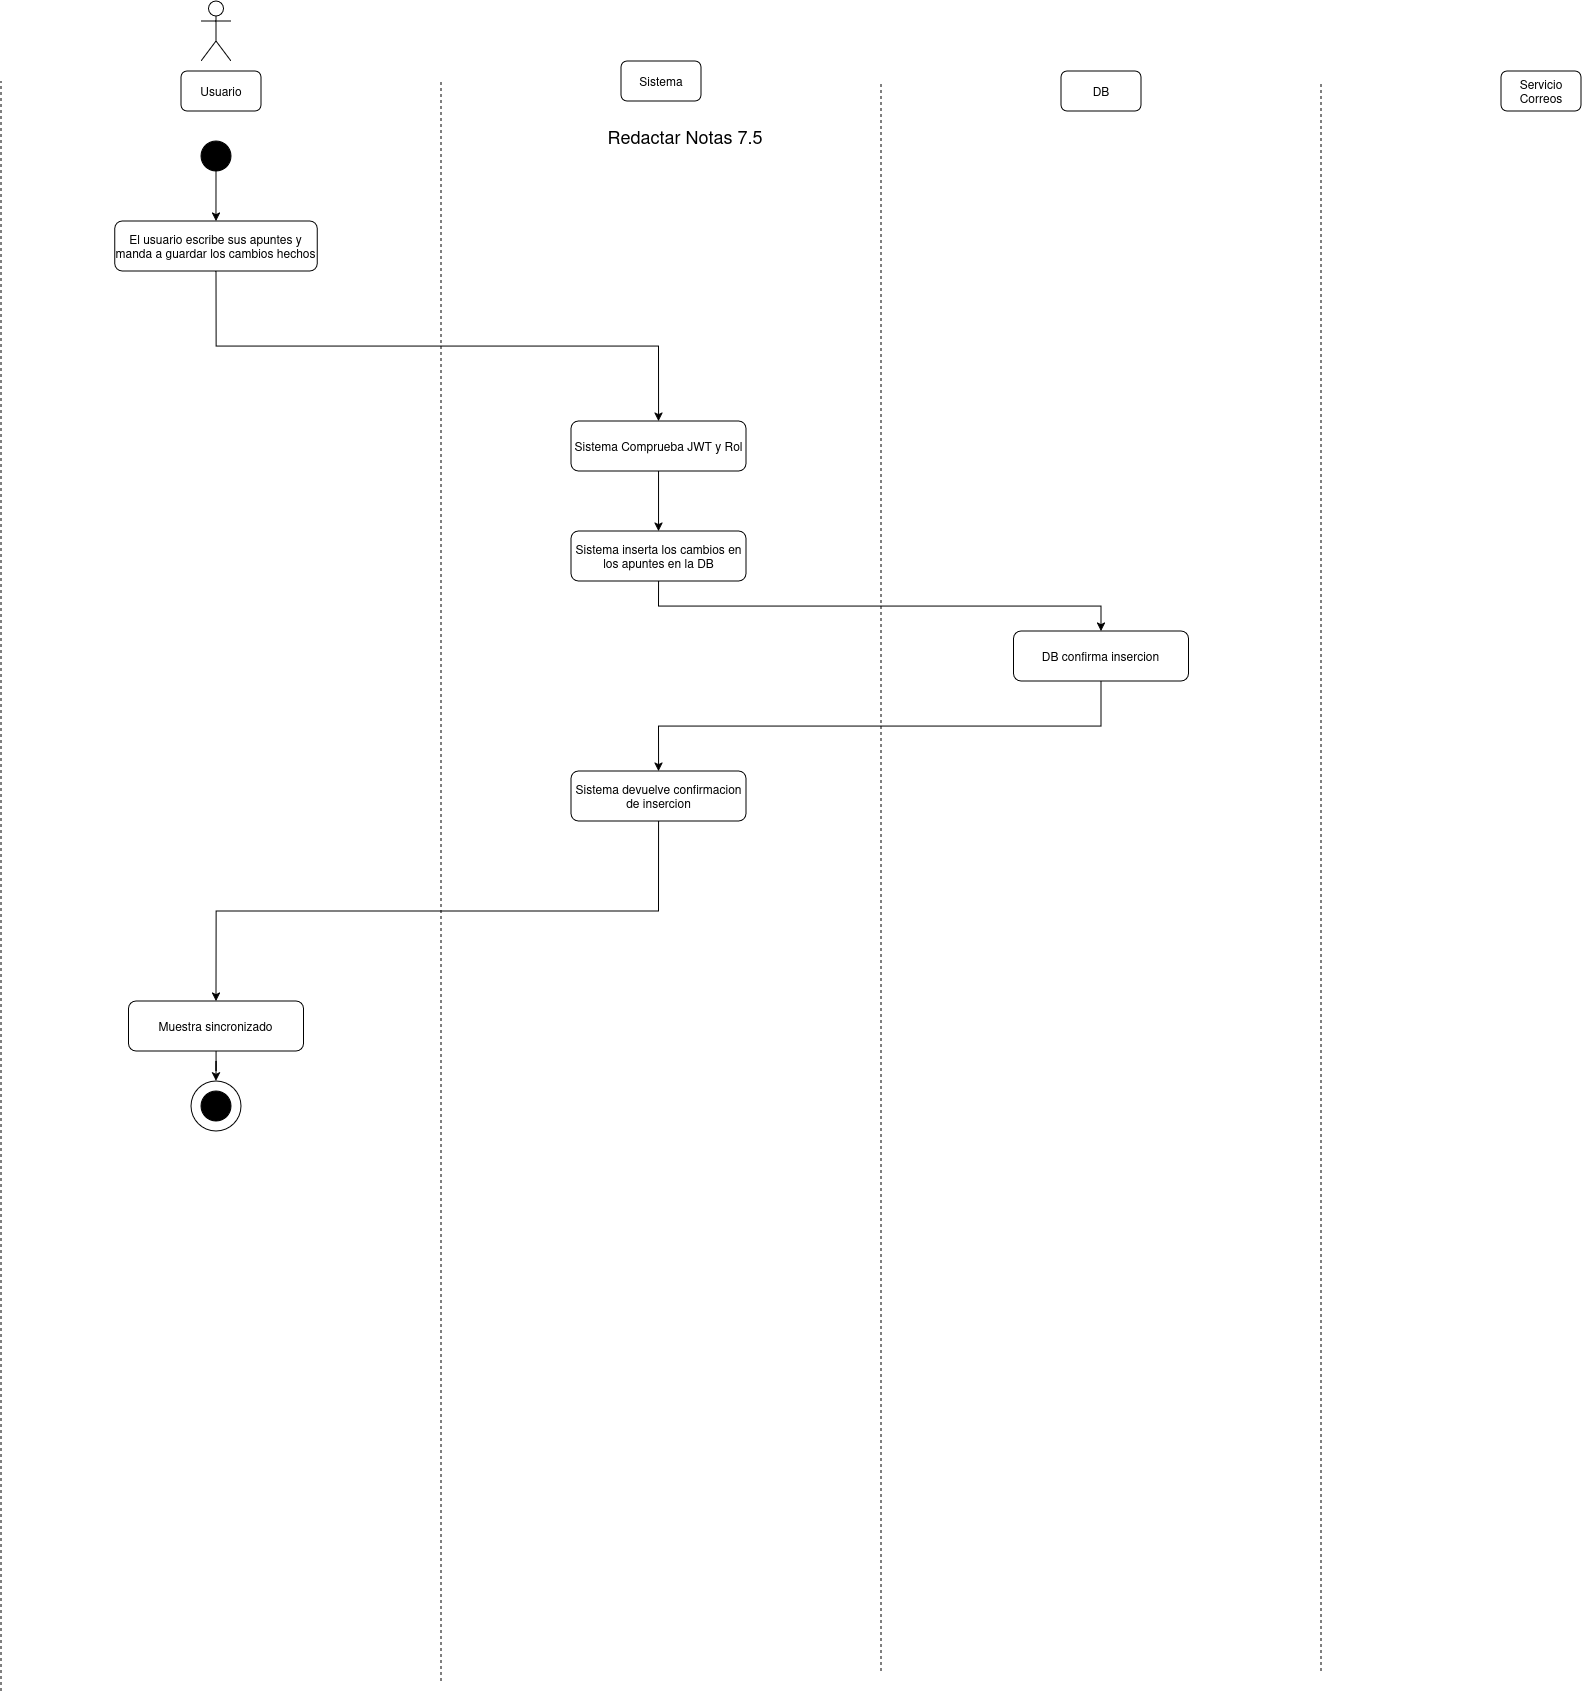

The diagram above was exported from draw.io. Its source (the exported page's mxGraphModel, read from the mxfile embedded in the PNG):
<mxGraphModel dx="1808" dy="1060" grid="1" gridSize="10" guides="1" tooltips="1" connect="1" arrows="1" fold="1" page="1" pageScale="1" pageWidth="850" pageHeight="1100" math="0" shadow="0">
  <root>
    <mxCell id="eWupaUO7mtOPQyTfIr9t-0" />
    <mxCell id="eWupaUO7mtOPQyTfIr9t-1" parent="eWupaUO7mtOPQyTfIr9t-0" />
    <mxCell id="eWupaUO7mtOPQyTfIr9t-2" parent="eWupaUO7mtOPQyTfIr9t-1" style="shape=umlActor;verticalLabelPosition=bottom;verticalAlign=top;html=1;outlineConnect=0;" value="" vertex="1">
      <mxGeometry height="60" width="30" x="230" y="40" as="geometry" />
    </mxCell>
    <mxCell id="eWupaUO7mtOPQyTfIr9t-3" parent="eWupaUO7mtOPQyTfIr9t-1" style="rounded=1;whiteSpace=wrap;html=1;" value="Usuario" vertex="1">
      <mxGeometry height="40" width="80" x="210" y="110" as="geometry" />
    </mxCell>
    <mxCell id="eWupaUO7mtOPQyTfIr9t-4" parent="eWupaUO7mtOPQyTfIr9t-1" style="rounded=1;whiteSpace=wrap;html=1;" value="Sistema" vertex="1">
      <mxGeometry height="40" width="80" x="650" y="100" as="geometry" />
    </mxCell>
    <mxCell id="eWupaUO7mtOPQyTfIr9t-5" parent="eWupaUO7mtOPQyTfIr9t-1" style="rounded=1;whiteSpace=wrap;html=1;" value="DB" vertex="1">
      <mxGeometry height="40" width="80" x="1090" y="110" as="geometry" />
    </mxCell>
    <mxCell id="eWupaUO7mtOPQyTfIr9t-6" parent="eWupaUO7mtOPQyTfIr9t-1" style="rounded=1;whiteSpace=wrap;html=1;" value="Servicio Correos" vertex="1">
      <mxGeometry height="40" width="80" x="1530" y="110" as="geometry" />
    </mxCell>
    <mxCell id="eWupaUO7mtOPQyTfIr9t-7" edge="1" parent="eWupaUO7mtOPQyTfIr9t-1" style="endArrow=none;dashed=1;html=1;rounded=0;" value="">
      <mxGeometry height="50" relative="1" width="50" as="geometry">
        <mxPoint x="30" y="1730" as="sourcePoint" />
        <mxPoint x="30" y="120" as="targetPoint" />
      </mxGeometry>
    </mxCell>
    <mxCell id="eWupaUO7mtOPQyTfIr9t-8" edge="1" parent="eWupaUO7mtOPQyTfIr9t-1" style="endArrow=none;dashed=1;html=1;rounded=0;" value="">
      <mxGeometry height="50" relative="1" width="50" as="geometry">
        <mxPoint x="470" y="1720" as="sourcePoint" />
        <mxPoint x="470" y="120" as="targetPoint" />
      </mxGeometry>
    </mxCell>
    <mxCell id="eWupaUO7mtOPQyTfIr9t-9" edge="1" parent="eWupaUO7mtOPQyTfIr9t-1" style="endArrow=none;dashed=1;html=1;rounded=0;" value="">
      <mxGeometry height="50" relative="1" width="50" as="geometry">
        <mxPoint x="910" y="1710" as="sourcePoint" />
        <mxPoint x="910" y="120" as="targetPoint" />
      </mxGeometry>
    </mxCell>
    <mxCell id="eWupaUO7mtOPQyTfIr9t-10" edge="1" parent="eWupaUO7mtOPQyTfIr9t-1" style="endArrow=none;dashed=1;html=1;rounded=0;" value="">
      <mxGeometry height="50" relative="1" width="50" as="geometry">
        <mxPoint x="1350" y="1710" as="sourcePoint" />
        <mxPoint x="1350" y="120" as="targetPoint" />
      </mxGeometry>
    </mxCell>
    <mxCell id="eWupaUO7mtOPQyTfIr9t-11" parent="eWupaUO7mtOPQyTfIr9t-1" style="ellipse;whiteSpace=wrap;html=1;aspect=fixed;strokeColor=#000000;fillColor=#000000;" value="" vertex="1">
      <mxGeometry height="30" width="30" x="230" y="180" as="geometry" />
    </mxCell>
    <mxCell id="eWupaUO7mtOPQyTfIr9t-12" parent="eWupaUO7mtOPQyTfIr9t-1" style="text;html=1;whiteSpace=wrap;strokeColor=none;fillColor=none;align=center;verticalAlign=middle;rounded=0;" value="&lt;div&gt;&lt;font style=&quot;font-size: 18px;&quot;&gt;Redactar Notas 7.5&lt;/font&gt;&lt;/div&gt;" vertex="1">
      <mxGeometry height="30" width="450" x="489" y="160" as="geometry" />
    </mxCell>
    <mxCell id="eWupaUO7mtOPQyTfIr9t-13" edge="1" parent="eWupaUO7mtOPQyTfIr9t-1" source="eWupaUO7mtOPQyTfIr9t-14" style="edgeStyle=orthogonalEdgeStyle;rounded=0;orthogonalLoop=1;jettySize=auto;html=1;entryX=0.5;entryY=0;entryDx=0;entryDy=0;exitX=0.5;exitY=1;exitDx=0;exitDy=0;" target="eWupaUO7mtOPQyTfIr9t-16">
      <mxGeometry relative="1" as="geometry">
        <mxPoint x="244.96000000000004" y="420" as="sourcePoint" />
      </mxGeometry>
    </mxCell>
    <mxCell id="eWupaUO7mtOPQyTfIr9t-14" parent="eWupaUO7mtOPQyTfIr9t-1" style="rounded=1;whiteSpace=wrap;html=1;" value="El usuario escribe sus apuntes y manda a guardar los cambios hechos" vertex="1">
      <mxGeometry height="50" width="202.5" x="143.71" y="260" as="geometry" />
    </mxCell>
    <mxCell id="eWupaUO7mtOPQyTfIr9t-15" edge="1" parent="eWupaUO7mtOPQyTfIr9t-1" source="eWupaUO7mtOPQyTfIr9t-16" style="edgeStyle=orthogonalEdgeStyle;rounded=0;orthogonalLoop=1;jettySize=auto;html=1;entryX=0.5;entryY=0;entryDx=0;entryDy=0;" target="eWupaUO7mtOPQyTfIr9t-18">
      <mxGeometry relative="1" as="geometry" />
    </mxCell>
    <mxCell id="eWupaUO7mtOPQyTfIr9t-16" parent="eWupaUO7mtOPQyTfIr9t-1" style="rounded=1;whiteSpace=wrap;html=1;" value="Sistema Comprueba JWT y Rol" vertex="1">
      <mxGeometry height="50" width="175" x="600.04" y="460" as="geometry" />
    </mxCell>
    <mxCell id="eWupaUO7mtOPQyTfIr9t-17" edge="1" parent="eWupaUO7mtOPQyTfIr9t-1" source="eWupaUO7mtOPQyTfIr9t-18" style="edgeStyle=orthogonalEdgeStyle;rounded=0;orthogonalLoop=1;jettySize=auto;html=1;entryX=0.5;entryY=0;entryDx=0;entryDy=0;exitX=0.5;exitY=1;exitDx=0;exitDy=0;" target="eWupaUO7mtOPQyTfIr9t-20">
      <mxGeometry relative="1" as="geometry" />
    </mxCell>
    <mxCell id="eWupaUO7mtOPQyTfIr9t-18" parent="eWupaUO7mtOPQyTfIr9t-1" style="rounded=1;whiteSpace=wrap;html=1;" value="Sistema inserta los cambios en los apuntes en la DB" vertex="1">
      <mxGeometry height="50" width="175" x="600.04" y="570" as="geometry" />
    </mxCell>
    <mxCell id="eWupaUO7mtOPQyTfIr9t-19" edge="1" parent="eWupaUO7mtOPQyTfIr9t-1" source="eWupaUO7mtOPQyTfIr9t-20" style="edgeStyle=orthogonalEdgeStyle;rounded=0;orthogonalLoop=1;jettySize=auto;html=1;entryX=0.5;entryY=0;entryDx=0;entryDy=0;exitX=0.5;exitY=1;exitDx=0;exitDy=0;" target="eWupaUO7mtOPQyTfIr9t-27">
      <mxGeometry relative="1" as="geometry">
        <mxPoint x="690" y="760" as="targetPoint" />
      </mxGeometry>
    </mxCell>
    <mxCell id="eWupaUO7mtOPQyTfIr9t-20" parent="eWupaUO7mtOPQyTfIr9t-1" style="rounded=1;whiteSpace=wrap;html=1;" value="DB confirma insercion" vertex="1">
      <mxGeometry height="50" width="175" x="1042.5" y="670" as="geometry" />
    </mxCell>
    <mxCell id="eWupaUO7mtOPQyTfIr9t-21" edge="1" parent="eWupaUO7mtOPQyTfIr9t-1" source="eWupaUO7mtOPQyTfIr9t-27" style="edgeStyle=orthogonalEdgeStyle;rounded=0;orthogonalLoop=1;jettySize=auto;html=1;entryX=0.5;entryY=0;entryDx=0;entryDy=0;exitX=0.5;exitY=1;exitDx=0;exitDy=0;" target="eWupaUO7mtOPQyTfIr9t-23">
      <mxGeometry relative="1" as="geometry">
        <mxPoint x="687.54" y="990" as="sourcePoint" />
      </mxGeometry>
    </mxCell>
    <mxCell id="eWupaUO7mtOPQyTfIr9t-22" edge="1" parent="eWupaUO7mtOPQyTfIr9t-1" source="eWupaUO7mtOPQyTfIr9t-23" style="edgeStyle=orthogonalEdgeStyle;rounded=0;orthogonalLoop=1;jettySize=auto;html=1;entryX=0.5;entryY=0;entryDx=0;entryDy=0;" target="eWupaUO7mtOPQyTfIr9t-24">
      <mxGeometry relative="1" as="geometry" />
    </mxCell>
    <mxCell id="eWupaUO7mtOPQyTfIr9t-23" parent="eWupaUO7mtOPQyTfIr9t-1" style="rounded=1;whiteSpace=wrap;html=1;" value="Muestra sincronizado" vertex="1">
      <mxGeometry height="50" width="175" x="157.45999999999998" y="1040" as="geometry" />
    </mxCell>
    <mxCell id="eWupaUO7mtOPQyTfIr9t-24" parent="eWupaUO7mtOPQyTfIr9t-1" style="ellipse;whiteSpace=wrap;html=1;aspect=fixed;" value="" vertex="1">
      <mxGeometry height="50" width="50" x="219.99999999999997" y="1120" as="geometry" />
    </mxCell>
    <mxCell id="eWupaUO7mtOPQyTfIr9t-25" parent="eWupaUO7mtOPQyTfIr9t-1" style="ellipse;whiteSpace=wrap;html=1;aspect=fixed;strokeColor=#000000;fillColor=#000000;" value="" vertex="1">
      <mxGeometry height="30" width="30" x="229.99999999999997" y="1130" as="geometry" />
    </mxCell>
    <mxCell id="eWupaUO7mtOPQyTfIr9t-26" edge="1" parent="eWupaUO7mtOPQyTfIr9t-1" source="eWupaUO7mtOPQyTfIr9t-11" style="edgeStyle=orthogonalEdgeStyle;rounded=0;orthogonalLoop=1;jettySize=auto;html=1;entryX=0.5;entryY=0;entryDx=0;entryDy=0;exitX=0.5;exitY=1;exitDx=0;exitDy=0;" target="eWupaUO7mtOPQyTfIr9t-14">
      <mxGeometry relative="1" as="geometry">
        <mxPoint x="244.96000000000004" y="310" as="sourcePoint" />
      </mxGeometry>
    </mxCell>
    <mxCell id="eWupaUO7mtOPQyTfIr9t-27" parent="eWupaUO7mtOPQyTfIr9t-1" style="rounded=1;whiteSpace=wrap;html=1;" value="Sistema devuelve confirmacion de insercion" vertex="1">
      <mxGeometry height="50" width="175" x="600.04" y="810" as="geometry" />
    </mxCell>
  </root>
</mxGraphModel>